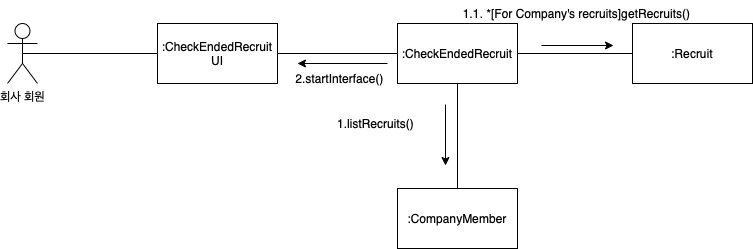

The diagram above was exported from draw.io. Its source (the exported page's mxGraphModel, read from the mxfile embedded in the PNG):
<mxGraphModel dx="211" dy="208" grid="0" gridSize="10" guides="1" tooltips="1" connect="1" arrows="1" fold="1" page="0" pageScale="1" pageWidth="827" pageHeight="1169" math="0" shadow="0">
  <root>
    <mxCell id="0" />
    <mxCell id="1" parent="0" />
    <mxCell id="zvBkrl2XRBxhGwxwOTIy-1" value=":Recruit" style="rounded=0;whiteSpace=wrap;html=1;" parent="1" vertex="1">
      <mxGeometry x="1281" y="654" width="120" height="60" as="geometry" />
    </mxCell>
    <mxCell id="zvBkrl2XRBxhGwxwOTIy-2" value=":CheckEndedRecruit" style="rounded=0;whiteSpace=wrap;html=1;" parent="1" vertex="1">
      <mxGeometry x="1046" y="654" width="120" height="60" as="geometry" />
    </mxCell>
    <mxCell id="zvBkrl2XRBxhGwxwOTIy-3" value=":CheckEndedRecruit UI" style="rounded=0;whiteSpace=wrap;html=1;" parent="1" vertex="1">
      <mxGeometry x="806" y="654" width="120" height="60" as="geometry" />
    </mxCell>
    <mxCell id="zvBkrl2XRBxhGwxwOTIy-4" value="회사 회원" style="shape=umlActor;verticalLabelPosition=bottom;verticalAlign=top;html=1;outlineConnect=0;" parent="1" vertex="1">
      <mxGeometry x="656" y="654" width="30" height="60" as="geometry" />
    </mxCell>
    <mxCell id="zvBkrl2XRBxhGwxwOTIy-5" value="" style="endArrow=none;html=1;rounded=0;entryX=0;entryY=0.5;entryDx=0;entryDy=0;exitX=0.5;exitY=0.5;exitDx=0;exitDy=0;exitPerimeter=0;" parent="1" source="zvBkrl2XRBxhGwxwOTIy-4" target="zvBkrl2XRBxhGwxwOTIy-3" edge="1">
      <mxGeometry width="50" height="50" relative="1" as="geometry">
        <mxPoint x="1086" y="804" as="sourcePoint" />
        <mxPoint x="1136" y="754" as="targetPoint" />
      </mxGeometry>
    </mxCell>
    <mxCell id="zvBkrl2XRBxhGwxwOTIy-6" value="" style="endArrow=none;html=1;rounded=0;entryX=1;entryY=0.5;entryDx=0;entryDy=0;exitX=0;exitY=0.5;exitDx=0;exitDy=0;" parent="1" source="zvBkrl2XRBxhGwxwOTIy-2" target="zvBkrl2XRBxhGwxwOTIy-3" edge="1">
      <mxGeometry width="50" height="50" relative="1" as="geometry">
        <mxPoint x="1096" y="814" as="sourcePoint" />
        <mxPoint x="1146" y="764" as="targetPoint" />
      </mxGeometry>
    </mxCell>
    <mxCell id="zvBkrl2XRBxhGwxwOTIy-7" value="" style="endArrow=none;html=1;rounded=0;entryX=1;entryY=0.5;entryDx=0;entryDy=0;exitX=0;exitY=0.5;exitDx=0;exitDy=0;" parent="1" source="zvBkrl2XRBxhGwxwOTIy-1" target="zvBkrl2XRBxhGwxwOTIy-2" edge="1">
      <mxGeometry width="50" height="50" relative="1" as="geometry">
        <mxPoint x="1106" y="824" as="sourcePoint" />
        <mxPoint x="1156" y="774" as="targetPoint" />
      </mxGeometry>
    </mxCell>
    <mxCell id="zvBkrl2XRBxhGwxwOTIy-8" value="" style="endArrow=classic;html=1;rounded=0;" parent="1" edge="1">
      <mxGeometry width="50" height="50" relative="1" as="geometry">
        <mxPoint x="1190" y="676" as="sourcePoint" />
        <mxPoint x="1262" y="676" as="targetPoint" />
      </mxGeometry>
    </mxCell>
    <mxCell id="zvBkrl2XRBxhGwxwOTIy-9" value="1.1. *[For Company's recruits]getRecruits()" style="text;html=1;align=center;verticalAlign=middle;resizable=0;points=[];autosize=1;strokeColor=none;fillColor=none;" parent="1" vertex="1">
      <mxGeometry x="1102" y="631" width="245" height="26" as="geometry" />
    </mxCell>
    <mxCell id="zvBkrl2XRBxhGwxwOTIy-10" value="" style="endArrow=classic;html=1;rounded=0;" parent="1" edge="1">
      <mxGeometry width="50" height="50" relative="1" as="geometry">
        <mxPoint x="1036" y="694" as="sourcePoint" />
        <mxPoint x="946" y="694" as="targetPoint" />
      </mxGeometry>
    </mxCell>
    <mxCell id="zvBkrl2XRBxhGwxwOTIy-11" value="2.startInterface()" style="text;html=1;align=center;verticalAlign=middle;resizable=0;points=[];autosize=1;strokeColor=none;fillColor=none;" parent="1" vertex="1">
      <mxGeometry x="933" y="694" width="110" height="30" as="geometry" />
    </mxCell>
    <mxCell id="7Wu8f1IddyZRpbHV5oBW-3" value="" style="endArrow=classic;html=1;rounded=0;" edge="1" parent="1">
      <mxGeometry width="50" height="50" relative="1" as="geometry">
        <mxPoint x="1094" y="735" as="sourcePoint" />
        <mxPoint x="1094" y="796" as="targetPoint" />
      </mxGeometry>
    </mxCell>
    <mxCell id="7Wu8f1IddyZRpbHV5oBW-4" value="" style="endArrow=none;html=1;rounded=0;entryX=0.5;entryY=1;entryDx=0;entryDy=0;exitX=0.5;exitY=0;exitDx=0;exitDy=0;" edge="1" parent="1" source="7Wu8f1IddyZRpbHV5oBW-5" target="zvBkrl2XRBxhGwxwOTIy-2">
      <mxGeometry width="50" height="50" relative="1" as="geometry">
        <mxPoint x="1110" y="826" as="sourcePoint" />
        <mxPoint x="1176" y="694" as="targetPoint" />
      </mxGeometry>
    </mxCell>
    <mxCell id="7Wu8f1IddyZRpbHV5oBW-5" value=":CompanyMember" style="rounded=0;whiteSpace=wrap;html=1;" vertex="1" parent="1">
      <mxGeometry x="1046" y="819" width="120" height="60" as="geometry" />
    </mxCell>
    <mxCell id="7Wu8f1IddyZRpbHV5oBW-7" value="1.listRecruits()" style="text;html=1;align=center;verticalAlign=middle;resizable=0;points=[];autosize=1;strokeColor=none;fillColor=none;" vertex="1" parent="1">
      <mxGeometry x="976" y="741" width="95" height="26" as="geometry" />
    </mxCell>
  </root>
</mxGraphModel>